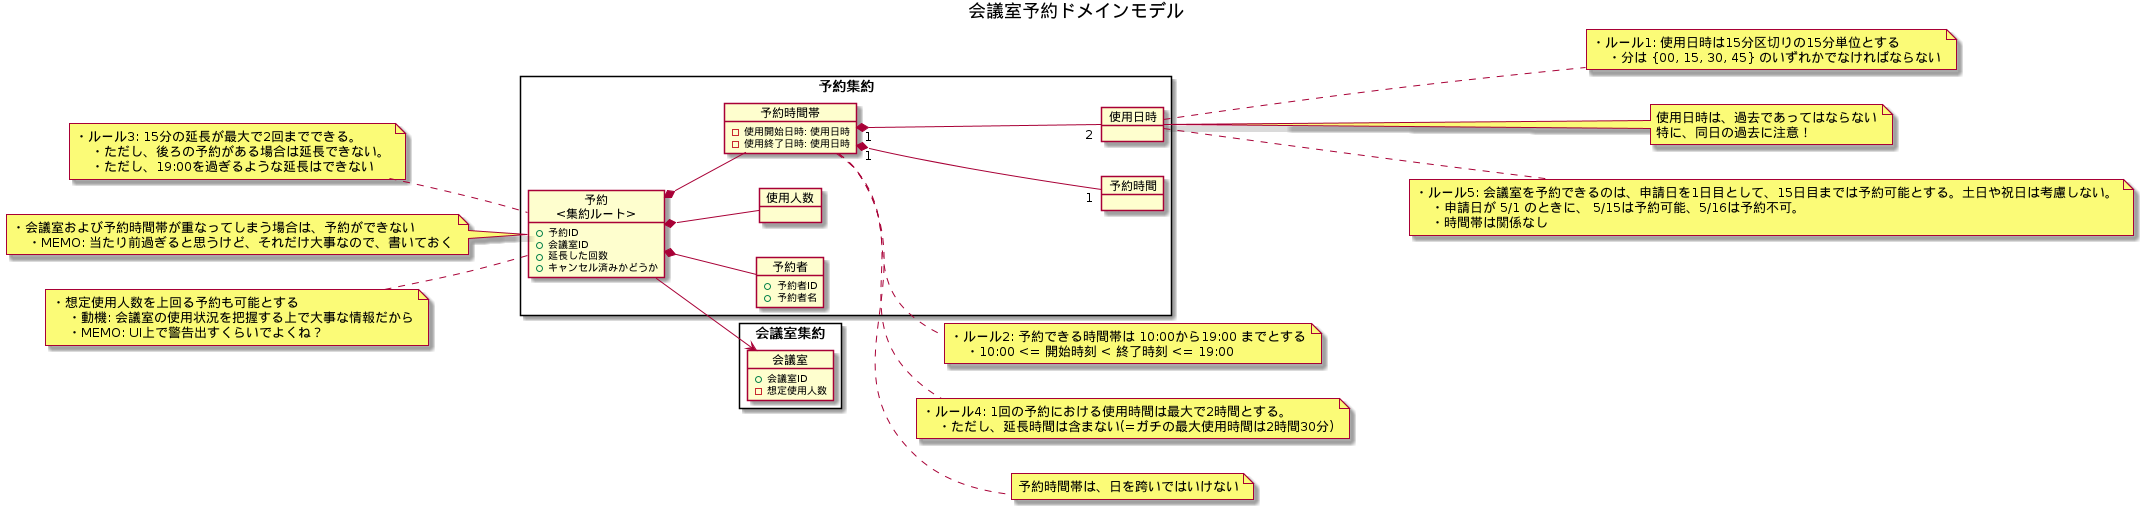

The diagram above was rendered by PlantUML. Its source (embedded in the PNG):
@startuml

title 会議室予約ドメインモデル

left to right direction


rectangle 予約集約 {
    object "予約\n<集約ルート>" as c1 {
        + 予約ID
        + 会議室ID
        + 延長した回数
        + キャンセル済みかどうか
    }

    object 予約者 {
        + 予約者ID
        + 予約者名
    }

    object 使用人数 {
    }

    object 予約時間帯 {
        - 使用開始日時: 使用日時
        - 使用終了日時: 使用日時
    }

    object 予約時間 {
    }

    object 使用日時 {
    }
}


rectangle 会議室集約 {
    object 会議室 {
        + 会議室ID
        - 想定使用人数
    }
}


c1 --> 会議室
c1 *-- 予約者
c1 *-- 使用人数
c1 *-- 予約時間帯
予約時間帯 "1" *-- "2" 使用日時
予約時間帯 "1" *-- "1" 予約時間

note left of c1
・ルール3: 15分の延長が最大で2回までできる。
    ・ただし、後ろの予約がある場合は延長できない。
    ・ただし、19:00を過ぎるような延長はできない
end note

note left of c1
・会議室および予約時間帯が重なってしまう場合は、予約ができない
    ・MEMO: 当たり前過ぎると思うけど、それだけ大事なので、書いておく
end note

note left of c1
・想定使用人数を上回る予約も可能とする
    ・動機: 会議室の使用状況を把握する上で大事な情報だから
    ・MEMO: UI上で警告出すくらいでよくね？
end note

note right of 予約時間帯
・ルール2: 予約できる時間帯は 10:00から19:00 までとする
    ・10:00 <= 開始時刻 < 終了時刻 <= 19:00
end note


note right of 予約時間帯
・ルール4: 1回の予約における使用時間は最大で2時間とする。
    ・ただし、延長時間は含まない(=ガチの最大使用時間は2時間30分)
end note

note right of 予約時間帯
予約時間帯は、日を跨いではいけない
end note


note right of 使用日時
・ルール1: 使用日時は15分区切りの15分単位とする
    ・分は {00, 15, 30, 45} のいずれかでなければならない
end note

note right of 使用日時
使用日時は、過去であってはならない
特に、同日の過去に注意！
end note

note right of 使用日時
・ルール5: 会議室を予約できるのは、申請日を1日目として、15日目までは予約可能とする。土日や祝日は考慮しない。
    ・申請日が 5/1 のときに、 5/15は予約可能、5/16は予約不可。
    ・時間帯は関係なし
end note

@enduml